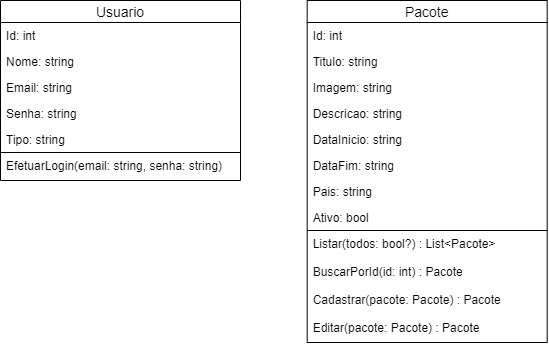

The diagram above was exported from draw.io. Its source (the exported page's mxGraphModel, read from the mxfile embedded in the PNG):
<mxGraphModel dx="1038" dy="580" grid="1" gridSize="10" guides="1" tooltips="1" connect="1" arrows="1" fold="1" page="1" pageScale="1" pageWidth="1654" pageHeight="1169" math="0" shadow="0">
  <root>
    <mxCell id="0" />
    <mxCell id="1" parent="0" />
    <mxCell id="o8IxU7lUFbvITy2BvDb6-41" value="Usuario" style="swimlane;fontStyle=0;childLayout=stackLayout;horizontal=1;startSize=22;fillColor=none;horizontalStack=0;resizeParent=1;resizeParentMax=0;resizeLast=0;collapsible=1;marginBottom=0;swimlaneFillColor=#ffffff;align=center;fontSize=14;" vertex="1" parent="1">
      <mxGeometry x="400" y="120" width="240" height="180" as="geometry">
        <mxRectangle x="400" y="120" width="80" height="22" as="alternateBounds" />
      </mxGeometry>
    </mxCell>
    <mxCell id="o8IxU7lUFbvITy2BvDb6-42" value="Id: int" style="text;strokeColor=none;fillColor=none;spacingLeft=4;spacingRight=4;overflow=hidden;rotatable=0;points=[[0,0.5],[1,0.5]];portConstraint=eastwest;fontSize=12;" vertex="1" parent="o8IxU7lUFbvITy2BvDb6-41">
      <mxGeometry y="22" width="240" height="26" as="geometry" />
    </mxCell>
    <mxCell id="o8IxU7lUFbvITy2BvDb6-43" value="Nome: string" style="text;strokeColor=none;fillColor=none;spacingLeft=4;spacingRight=4;overflow=hidden;rotatable=0;points=[[0,0.5],[1,0.5]];portConstraint=eastwest;fontSize=12;" vertex="1" parent="o8IxU7lUFbvITy2BvDb6-41">
      <mxGeometry y="48" width="240" height="26" as="geometry" />
    </mxCell>
    <mxCell id="o8IxU7lUFbvITy2BvDb6-44" value="Email: string" style="text;strokeColor=none;fillColor=none;spacingLeft=4;spacingRight=4;overflow=hidden;rotatable=0;points=[[0,0.5],[1,0.5]];portConstraint=eastwest;fontSize=12;" vertex="1" parent="o8IxU7lUFbvITy2BvDb6-41">
      <mxGeometry y="74" width="240" height="26" as="geometry" />
    </mxCell>
    <mxCell id="o8IxU7lUFbvITy2BvDb6-46" value="Senha: string" style="text;strokeColor=none;fillColor=none;spacingLeft=4;spacingRight=4;overflow=hidden;rotatable=0;points=[[0,0.5],[1,0.5]];portConstraint=eastwest;fontSize=12;" vertex="1" parent="o8IxU7lUFbvITy2BvDb6-41">
      <mxGeometry y="100" width="240" height="26" as="geometry" />
    </mxCell>
    <mxCell id="o8IxU7lUFbvITy2BvDb6-47" value="Tipo: string" style="text;strokeColor=none;fillColor=none;spacingLeft=4;spacingRight=4;overflow=hidden;rotatable=0;points=[[0,0.5],[1,0.5]];portConstraint=eastwest;fontSize=12;" vertex="1" parent="o8IxU7lUFbvITy2BvDb6-41">
      <mxGeometry y="126" width="240" height="26" as="geometry" />
    </mxCell>
    <mxCell id="o8IxU7lUFbvITy2BvDb6-48" value="EfetuarLogin(email: string, senha: string)" style="text;strokeColor=none;fillColor=none;spacingLeft=4;spacingRight=4;overflow=hidden;rotatable=0;points=[[0,0.5],[1,0.5]];portConstraint=eastwest;fontSize=12;" vertex="1" parent="o8IxU7lUFbvITy2BvDb6-41">
      <mxGeometry y="152" width="240" height="28" as="geometry" />
    </mxCell>
    <mxCell id="o8IxU7lUFbvITy2BvDb6-49" value="" style="endArrow=none;html=1;" edge="1" parent="o8IxU7lUFbvITy2BvDb6-41">
      <mxGeometry width="50" height="50" relative="1" as="geometry">
        <mxPoint y="152" as="sourcePoint" />
        <mxPoint x="240" y="152" as="targetPoint" />
      </mxGeometry>
    </mxCell>
    <mxCell id="o8IxU7lUFbvITy2BvDb6-50" value="Pacote" style="swimlane;fontStyle=0;childLayout=stackLayout;horizontal=1;startSize=22;fillColor=none;horizontalStack=0;resizeParent=1;resizeParentMax=0;resizeLast=0;collapsible=1;marginBottom=0;swimlaneFillColor=#ffffff;align=center;fontSize=14;" vertex="1" parent="1">
      <mxGeometry x="706.6700000000001" y="120" width="240" height="342" as="geometry">
        <mxRectangle x="400" y="120" width="80" height="22" as="alternateBounds" />
      </mxGeometry>
    </mxCell>
    <mxCell id="o8IxU7lUFbvITy2BvDb6-51" value="Id: int" style="text;strokeColor=none;fillColor=none;spacingLeft=4;spacingRight=4;overflow=hidden;rotatable=0;points=[[0,0.5],[1,0.5]];portConstraint=eastwest;fontSize=12;" vertex="1" parent="o8IxU7lUFbvITy2BvDb6-50">
      <mxGeometry y="22" width="240" height="26" as="geometry" />
    </mxCell>
    <mxCell id="o8IxU7lUFbvITy2BvDb6-52" value="Titulo: string" style="text;strokeColor=none;fillColor=none;spacingLeft=4;spacingRight=4;overflow=hidden;rotatable=0;points=[[0,0.5],[1,0.5]];portConstraint=eastwest;fontSize=12;" vertex="1" parent="o8IxU7lUFbvITy2BvDb6-50">
      <mxGeometry y="48" width="240" height="26" as="geometry" />
    </mxCell>
    <mxCell id="o8IxU7lUFbvITy2BvDb6-53" value="Imagem: string" style="text;strokeColor=none;fillColor=none;spacingLeft=4;spacingRight=4;overflow=hidden;rotatable=0;points=[[0,0.5],[1,0.5]];portConstraint=eastwest;fontSize=12;" vertex="1" parent="o8IxU7lUFbvITy2BvDb6-50">
      <mxGeometry y="74" width="240" height="26" as="geometry" />
    </mxCell>
    <mxCell id="o8IxU7lUFbvITy2BvDb6-54" value="Descricao: string" style="text;strokeColor=none;fillColor=none;spacingLeft=4;spacingRight=4;overflow=hidden;rotatable=0;points=[[0,0.5],[1,0.5]];portConstraint=eastwest;fontSize=12;" vertex="1" parent="o8IxU7lUFbvITy2BvDb6-50">
      <mxGeometry y="100" width="240" height="26" as="geometry" />
    </mxCell>
    <mxCell id="o8IxU7lUFbvITy2BvDb6-55" value="DataInicio: string" style="text;strokeColor=none;fillColor=none;spacingLeft=4;spacingRight=4;overflow=hidden;rotatable=0;points=[[0,0.5],[1,0.5]];portConstraint=eastwest;fontSize=12;" vertex="1" parent="o8IxU7lUFbvITy2BvDb6-50">
      <mxGeometry y="126" width="240" height="26" as="geometry" />
    </mxCell>
    <mxCell id="o8IxU7lUFbvITy2BvDb6-58" value="DataFim: string" style="text;strokeColor=none;fillColor=none;spacingLeft=4;spacingRight=4;overflow=hidden;rotatable=0;points=[[0,0.5],[1,0.5]];portConstraint=eastwest;fontSize=12;" vertex="1" parent="o8IxU7lUFbvITy2BvDb6-50">
      <mxGeometry y="152" width="240" height="26" as="geometry" />
    </mxCell>
    <mxCell id="o8IxU7lUFbvITy2BvDb6-59" value="Pais: string" style="text;strokeColor=none;fillColor=none;spacingLeft=4;spacingRight=4;overflow=hidden;rotatable=0;points=[[0,0.5],[1,0.5]];portConstraint=eastwest;fontSize=12;" vertex="1" parent="o8IxU7lUFbvITy2BvDb6-50">
      <mxGeometry y="178" width="240" height="26" as="geometry" />
    </mxCell>
    <mxCell id="o8IxU7lUFbvITy2BvDb6-60" value="Ativo: bool" style="text;strokeColor=none;fillColor=none;spacingLeft=4;spacingRight=4;overflow=hidden;rotatable=0;points=[[0,0.5],[1,0.5]];portConstraint=eastwest;fontSize=12;" vertex="1" parent="o8IxU7lUFbvITy2BvDb6-50">
      <mxGeometry y="204" width="240" height="26" as="geometry" />
    </mxCell>
    <mxCell id="o8IxU7lUFbvITy2BvDb6-57" value="" style="endArrow=none;html=1;" edge="1" parent="o8IxU7lUFbvITy2BvDb6-50">
      <mxGeometry width="50" height="50" relative="1" as="geometry">
        <mxPoint y="230" as="sourcePoint" />
        <mxPoint x="240" y="230" as="targetPoint" />
      </mxGeometry>
    </mxCell>
    <mxCell id="o8IxU7lUFbvITy2BvDb6-56" value="Listar(todos: bool?) : List&lt;Pacote&gt;" style="text;strokeColor=none;fillColor=none;spacingLeft=4;spacingRight=4;overflow=hidden;rotatable=0;points=[[0,0.5],[1,0.5]];portConstraint=eastwest;fontSize=12;" vertex="1" parent="o8IxU7lUFbvITy2BvDb6-50">
      <mxGeometry y="230" width="240" height="28" as="geometry" />
    </mxCell>
    <mxCell id="o8IxU7lUFbvITy2BvDb6-61" value="BuscarPorId(id: int) : Pacote" style="text;strokeColor=none;fillColor=none;spacingLeft=4;spacingRight=4;overflow=hidden;rotatable=0;points=[[0,0.5],[1,0.5]];portConstraint=eastwest;fontSize=12;" vertex="1" parent="o8IxU7lUFbvITy2BvDb6-50">
      <mxGeometry y="258" width="240" height="28" as="geometry" />
    </mxCell>
    <mxCell id="o8IxU7lUFbvITy2BvDb6-62" value="Cadastrar(pacote: Pacote) : Pacote" style="text;strokeColor=none;fillColor=none;spacingLeft=4;spacingRight=4;overflow=hidden;rotatable=0;points=[[0,0.5],[1,0.5]];portConstraint=eastwest;fontSize=12;" vertex="1" parent="o8IxU7lUFbvITy2BvDb6-50">
      <mxGeometry y="286" width="240" height="28" as="geometry" />
    </mxCell>
    <mxCell id="o8IxU7lUFbvITy2BvDb6-63" value="Editar(pacote: Pacote) : Pacote" style="text;strokeColor=none;fillColor=none;spacingLeft=4;spacingRight=4;overflow=hidden;rotatable=0;points=[[0,0.5],[1,0.5]];portConstraint=eastwest;fontSize=12;" vertex="1" parent="o8IxU7lUFbvITy2BvDb6-50">
      <mxGeometry y="314" width="240" height="28" as="geometry" />
    </mxCell>
  </root>
</mxGraphModel>